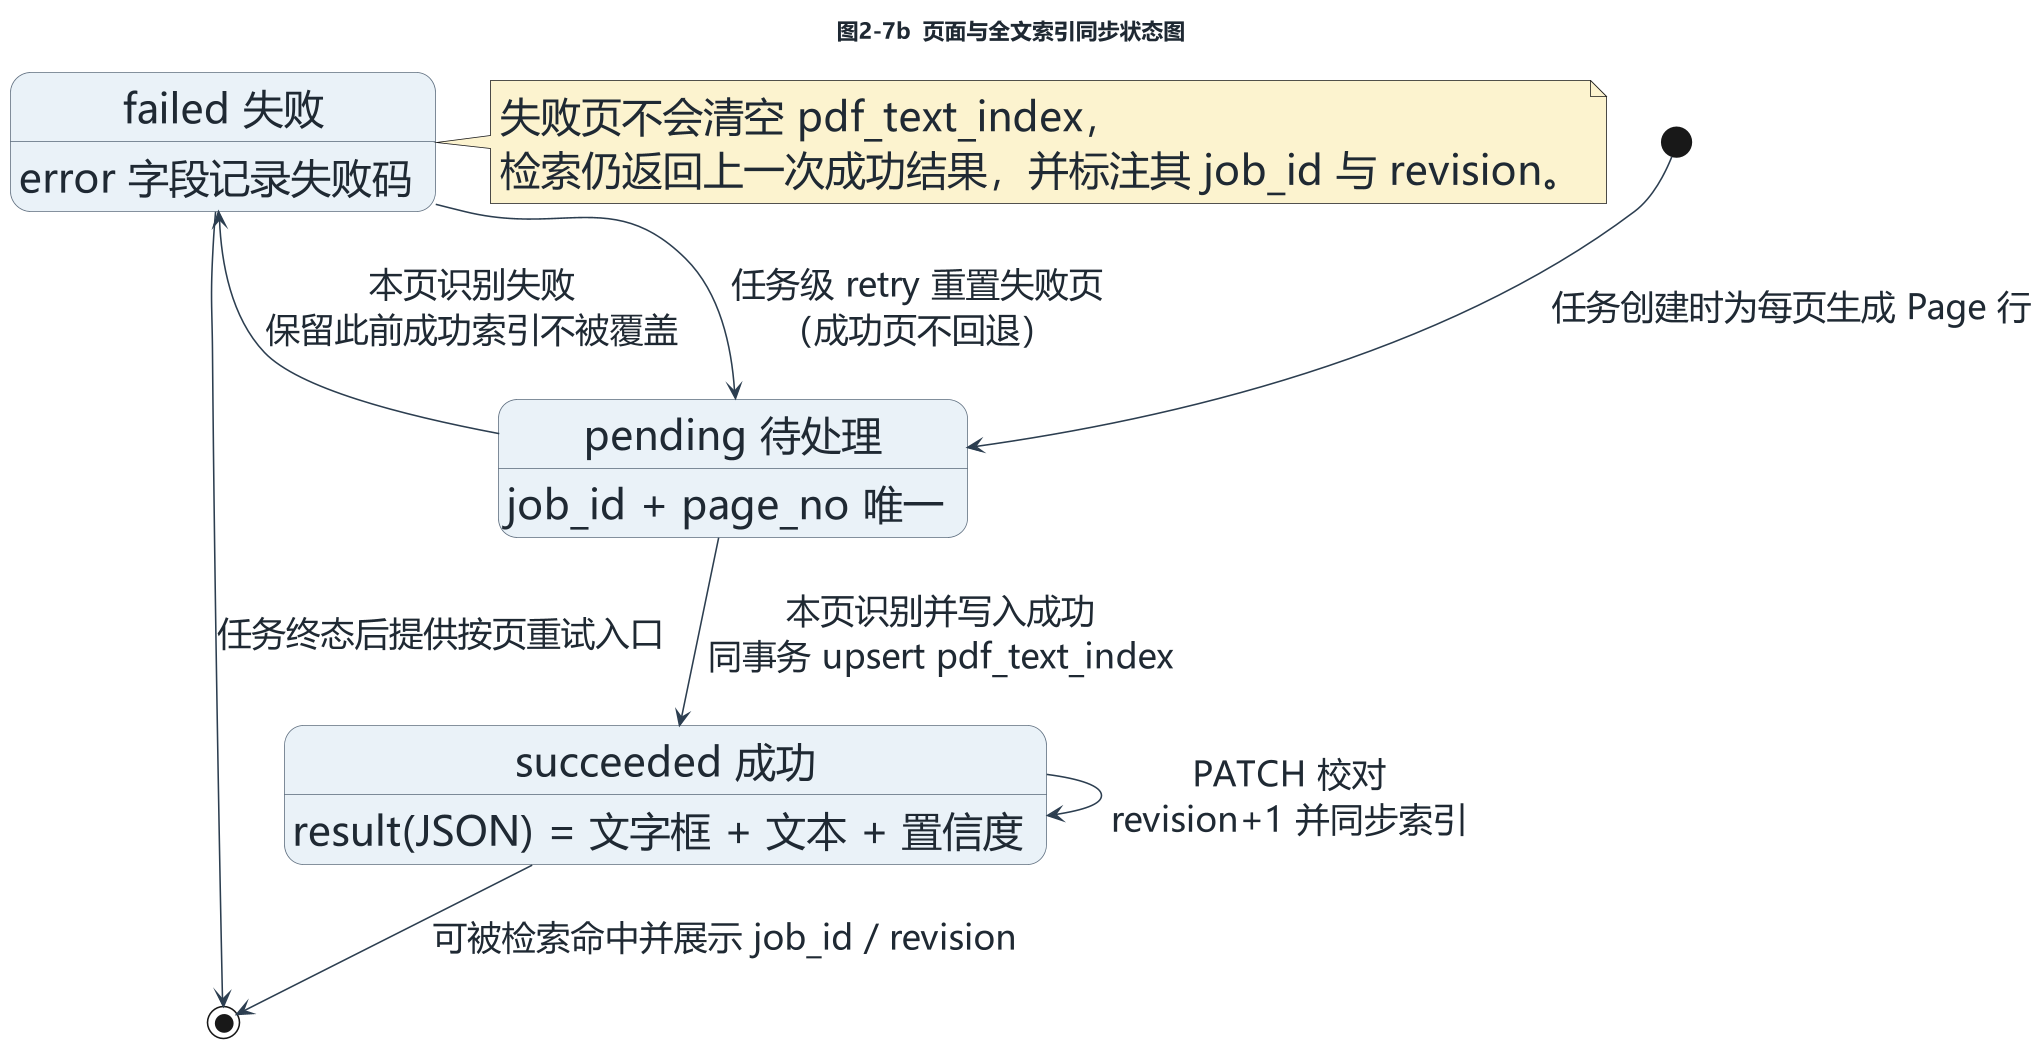

The diagram above was rendered by PlantUML. Its source (embedded in the PNG):
@startuml 图2-7b_页面状态图
skinparamlocked dpi 150
title 图2-7b  页面与全文索引同步状态图

skinparam defaultFontName "Microsoft YaHei"
skinparam defaultFontSize 26
skinparam shadowing false
skinparam ArrowFontSize 22
skinparam ArrowColor #2C3E50
skinparam DefaultFontColor #1F2933
skinparam StateBackgroundColor #EAF2F8
skinparam StateBorderColor #5D6D7E
skinparam NoteBackgroundColor #FCF3CF

[*] --> pending : 任务创建时为每页生成 Page 行

state "pending 待处理" as pending : job_id + page_no 唯一
state "succeeded 成功" as succeeded : result(JSON) = 文字框 + 文本 + 置信度
state "failed 失败" as failed : error 字段记录失败码

pending --> succeeded : 本页识别并写入成功\n同事务 upsert pdf_text_index
pending --> failed : 本页识别失败\n保留此前成功索引不被覆盖
failed --> pending : 任务级 retry 重置失败页\n（成功页不回退）
succeeded --> succeeded : PATCH 校对\nrevision+1 并同步索引

failed --> [*] : 任务终态后提供按页重试入口
succeeded --> [*] : 可被检索命中并展示 job_id / revision

note right of failed
  失败页不会清空 pdf_text_index，
  检索仍返回上一次成功结果，并标注其 job_id 与 revision。
end note
@enduml